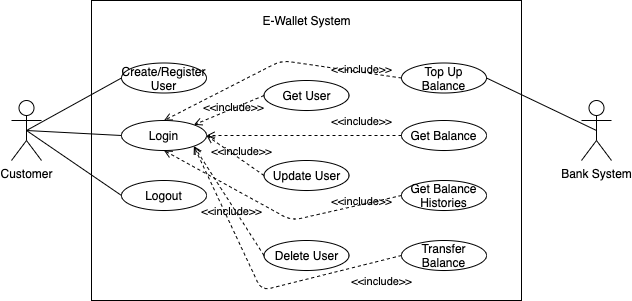

The diagram above was exported from draw.io. Its source (the exported page's mxGraphModel, read from the mxfile embedded in the PNG):
<mxGraphModel dx="786" dy="454" grid="1" gridSize="10" guides="1" tooltips="1" connect="1" arrows="1" fold="1" page="1" pageScale="1" pageWidth="850" pageHeight="1100" math="0" shadow="0">
  <root>
    <mxCell id="zicrQEDGL_VNguW7hG8m-0" />
    <mxCell id="zicrQEDGL_VNguW7hG8m-1" parent="zicrQEDGL_VNguW7hG8m-0" />
    <mxCell id="zicrQEDGL_VNguW7hG8m-2" value="Customer" style="shape=umlActor;verticalLabelPosition=bottom;labelBackgroundColor=#ffffff;verticalAlign=top;html=1;" vertex="1" parent="zicrQEDGL_VNguW7hG8m-1">
      <mxGeometry x="160" y="400" width="30" height="60" as="geometry" />
    </mxCell>
    <mxCell id="zicrQEDGL_VNguW7hG8m-3" value="" style="whiteSpace=wrap;html=1;" vertex="1" parent="zicrQEDGL_VNguW7hG8m-1">
      <mxGeometry x="240" y="300" width="430" height="300" as="geometry" />
    </mxCell>
    <mxCell id="zicrQEDGL_VNguW7hG8m-4" value="E-Wallet System" style="text;html=1;strokeColor=none;fillColor=none;align=center;verticalAlign=middle;whiteSpace=wrap;rounded=0;" vertex="1" parent="zicrQEDGL_VNguW7hG8m-1">
      <mxGeometry x="402.5" y="310" width="105" height="20" as="geometry" />
    </mxCell>
    <mxCell id="zicrQEDGL_VNguW7hG8m-5" value="Create/Register User" style="ellipse;whiteSpace=wrap;html=1;" vertex="1" parent="zicrQEDGL_VNguW7hG8m-1">
      <mxGeometry x="270" y="362.5" width="85" height="30" as="geometry" />
    </mxCell>
    <mxCell id="zicrQEDGL_VNguW7hG8m-6" value="Get User" style="ellipse;whiteSpace=wrap;html=1;" vertex="1" parent="zicrQEDGL_VNguW7hG8m-1">
      <mxGeometry x="412.5" y="380" width="85" height="30" as="geometry" />
    </mxCell>
    <mxCell id="zicrQEDGL_VNguW7hG8m-7" value="Update User" style="ellipse;whiteSpace=wrap;html=1;" vertex="1" parent="zicrQEDGL_VNguW7hG8m-1">
      <mxGeometry x="412.5" y="460" width="85" height="30" as="geometry" />
    </mxCell>
    <mxCell id="zicrQEDGL_VNguW7hG8m-8" value="Delete User" style="ellipse;whiteSpace=wrap;html=1;" vertex="1" parent="zicrQEDGL_VNguW7hG8m-1">
      <mxGeometry x="412.5" y="540" width="85" height="30" as="geometry" />
    </mxCell>
    <mxCell id="zicrQEDGL_VNguW7hG8m-9" value="Login" style="ellipse;whiteSpace=wrap;html=1;" vertex="1" parent="zicrQEDGL_VNguW7hG8m-1">
      <mxGeometry x="270" y="420" width="85" height="30" as="geometry" />
    </mxCell>
    <mxCell id="zicrQEDGL_VNguW7hG8m-10" value="Logout" style="ellipse;whiteSpace=wrap;html=1;" vertex="1" parent="zicrQEDGL_VNguW7hG8m-1">
      <mxGeometry x="270" y="480" width="85" height="30" as="geometry" />
    </mxCell>
    <mxCell id="zicrQEDGL_VNguW7hG8m-12" value="Top Up Balance" style="ellipse;whiteSpace=wrap;html=1;" vertex="1" parent="zicrQEDGL_VNguW7hG8m-1">
      <mxGeometry x="550" y="362.5" width="85" height="30" as="geometry" />
    </mxCell>
    <mxCell id="zicrQEDGL_VNguW7hG8m-13" value="Bank System" style="shape=umlActor;verticalLabelPosition=bottom;labelBackgroundColor=#ffffff;verticalAlign=top;html=1;" vertex="1" parent="zicrQEDGL_VNguW7hG8m-1">
      <mxGeometry x="730" y="400" width="30" height="60" as="geometry" />
    </mxCell>
    <mxCell id="zicrQEDGL_VNguW7hG8m-15" value="" style="endArrow=none;html=1;exitX=1;exitY=0.5;exitDx=0;exitDy=0;" edge="1" parent="zicrQEDGL_VNguW7hG8m-1" source="zicrQEDGL_VNguW7hG8m-12">
      <mxGeometry width="50" height="50" relative="1" as="geometry">
        <mxPoint x="480" y="610" as="sourcePoint" />
        <mxPoint x="745" y="430" as="targetPoint" />
      </mxGeometry>
    </mxCell>
    <mxCell id="zicrQEDGL_VNguW7hG8m-16" value="Get Balance" style="ellipse;whiteSpace=wrap;html=1;" vertex="1" parent="zicrQEDGL_VNguW7hG8m-1">
      <mxGeometry x="550" y="420" width="85" height="30" as="geometry" />
    </mxCell>
    <mxCell id="zicrQEDGL_VNguW7hG8m-17" value="Get Balance Histories" style="ellipse;whiteSpace=wrap;html=1;" vertex="1" parent="zicrQEDGL_VNguW7hG8m-1">
      <mxGeometry x="550" y="480" width="85" height="30" as="geometry" />
    </mxCell>
    <mxCell id="zicrQEDGL_VNguW7hG8m-18" value="" style="endArrow=none;html=1;entryX=0;entryY=0.5;entryDx=0;entryDy=0;exitX=0.5;exitY=0.5;exitDx=0;exitDy=0;exitPerimeter=0;" edge="1" parent="zicrQEDGL_VNguW7hG8m-1" source="zicrQEDGL_VNguW7hG8m-2" target="zicrQEDGL_VNguW7hG8m-5">
      <mxGeometry width="50" height="50" relative="1" as="geometry">
        <mxPoint x="480" y="630" as="sourcePoint" />
        <mxPoint x="530" y="580" as="targetPoint" />
      </mxGeometry>
    </mxCell>
    <mxCell id="zicrQEDGL_VNguW7hG8m-20" value="&amp;lt;&amp;lt;include&amp;gt;&amp;gt;" style="edgeStyle=none;html=1;endArrow=open;verticalAlign=bottom;dashed=1;labelBackgroundColor=none;exitX=0;exitY=0.5;exitDx=0;exitDy=0;entryX=1;entryY=0;entryDx=0;entryDy=0;" edge="1" parent="zicrQEDGL_VNguW7hG8m-1" source="zicrQEDGL_VNguW7hG8m-6" target="zicrQEDGL_VNguW7hG8m-9">
      <mxGeometry x="-0.065" y="8" width="160" relative="1" as="geometry">
        <mxPoint x="362.5" y="440" as="sourcePoint" />
        <mxPoint x="522.5" y="440" as="targetPoint" />
        <mxPoint as="offset" />
      </mxGeometry>
    </mxCell>
    <mxCell id="zicrQEDGL_VNguW7hG8m-21" value="&amp;lt;&amp;lt;include&amp;gt;&amp;gt;" style="edgeStyle=none;html=1;endArrow=open;verticalAlign=bottom;dashed=1;labelBackgroundColor=none;exitX=0;exitY=0.5;exitDx=0;exitDy=0;entryX=1;entryY=0.5;entryDx=0;entryDy=0;" edge="1" parent="zicrQEDGL_VNguW7hG8m-1" source="zicrQEDGL_VNguW7hG8m-7" target="zicrQEDGL_VNguW7hG8m-9">
      <mxGeometry x="-0.228" y="1" width="160" relative="1" as="geometry">
        <mxPoint x="422.5" y="405" as="sourcePoint" />
        <mxPoint x="350" y="440" as="targetPoint" />
        <mxPoint as="offset" />
      </mxGeometry>
    </mxCell>
    <mxCell id="zicrQEDGL_VNguW7hG8m-22" value="&amp;lt;&amp;lt;include&amp;gt;&amp;gt;" style="edgeStyle=none;html=1;endArrow=open;verticalAlign=bottom;dashed=1;labelBackgroundColor=none;exitX=0;exitY=0.5;exitDx=0;exitDy=0;entryX=1;entryY=1;entryDx=0;entryDy=0;" edge="1" parent="zicrQEDGL_VNguW7hG8m-1" source="zicrQEDGL_VNguW7hG8m-8" target="zicrQEDGL_VNguW7hG8m-9">
      <mxGeometry x="-0.2762" y="8" width="160" relative="1" as="geometry">
        <mxPoint x="420" y="490" as="sourcePoint" />
        <mxPoint x="580" y="490" as="targetPoint" />
        <mxPoint as="offset" />
      </mxGeometry>
    </mxCell>
    <mxCell id="zicrQEDGL_VNguW7hG8m-23" value="" style="endArrow=none;html=1;entryX=0.5;entryY=0.5;entryDx=0;entryDy=0;entryPerimeter=0;exitX=0;exitY=0.5;exitDx=0;exitDy=0;" edge="1" parent="zicrQEDGL_VNguW7hG8m-1" source="zicrQEDGL_VNguW7hG8m-9" target="zicrQEDGL_VNguW7hG8m-2">
      <mxGeometry width="50" height="50" relative="1" as="geometry">
        <mxPoint x="480" y="510" as="sourcePoint" />
        <mxPoint x="530" y="460" as="targetPoint" />
      </mxGeometry>
    </mxCell>
    <mxCell id="zicrQEDGL_VNguW7hG8m-24" value="" style="endArrow=none;html=1;exitX=0;exitY=0.5;exitDx=0;exitDy=0;entryX=0.5;entryY=0.5;entryDx=0;entryDy=0;entryPerimeter=0;" edge="1" parent="zicrQEDGL_VNguW7hG8m-1" source="zicrQEDGL_VNguW7hG8m-10" target="zicrQEDGL_VNguW7hG8m-2">
      <mxGeometry width="50" height="50" relative="1" as="geometry">
        <mxPoint x="280" y="445" as="sourcePoint" />
        <mxPoint x="180" y="430" as="targetPoint" />
      </mxGeometry>
    </mxCell>
    <mxCell id="zicrQEDGL_VNguW7hG8m-26" value="&amp;lt;&amp;lt;include&amp;gt;&amp;gt;" style="edgeStyle=none;html=1;endArrow=open;verticalAlign=bottom;dashed=1;labelBackgroundColor=none;exitX=0;exitY=0.5;exitDx=0;exitDy=0;entryX=1;entryY=0.5;entryDx=0;entryDy=0;" edge="1" parent="zicrQEDGL_VNguW7hG8m-1" source="zicrQEDGL_VNguW7hG8m-16" target="zicrQEDGL_VNguW7hG8m-9">
      <mxGeometry x="-0.5897" y="-5" width="160" relative="1" as="geometry">
        <mxPoint x="420" y="490" as="sourcePoint" />
        <mxPoint x="360" y="435" as="targetPoint" />
        <mxPoint as="offset" />
      </mxGeometry>
    </mxCell>
    <mxCell id="zicrQEDGL_VNguW7hG8m-28" value="&amp;lt;&amp;lt;include&amp;gt;&amp;gt;" style="edgeStyle=none;html=1;endArrow=open;verticalAlign=bottom;dashed=1;labelBackgroundColor=none;exitX=0;exitY=0.5;exitDx=0;exitDy=0;entryX=0.5;entryY=0;entryDx=0;entryDy=0;" edge="1" parent="zicrQEDGL_VNguW7hG8m-1" source="zicrQEDGL_VNguW7hG8m-12" target="zicrQEDGL_VNguW7hG8m-9">
      <mxGeometry x="-0.6874" y="6" width="160" relative="1" as="geometry">
        <mxPoint x="420" y="490" as="sourcePoint" />
        <mxPoint x="340" y="420" as="targetPoint" />
        <Array as="points">
          <mxPoint x="430" y="360" />
        </Array>
        <mxPoint as="offset" />
      </mxGeometry>
    </mxCell>
    <mxCell id="zicrQEDGL_VNguW7hG8m-29" value="&amp;lt;&amp;lt;include&amp;gt;&amp;gt;" style="edgeStyle=none;html=1;endArrow=open;verticalAlign=bottom;dashed=1;labelBackgroundColor=none;exitX=0;exitY=0.5;exitDx=0;exitDy=0;entryX=0.5;entryY=1;entryDx=0;entryDy=0;" edge="1" parent="zicrQEDGL_VNguW7hG8m-1" source="zicrQEDGL_VNguW7hG8m-17" target="zicrQEDGL_VNguW7hG8m-9">
      <mxGeometry x="-0.6722" y="6" width="160" relative="1" as="geometry">
        <mxPoint x="420" y="490" as="sourcePoint" />
        <mxPoint x="580" y="490" as="targetPoint" />
        <Array as="points">
          <mxPoint x="440" y="520" />
        </Array>
        <mxPoint as="offset" />
      </mxGeometry>
    </mxCell>
    <mxCell id="zicrQEDGL_VNguW7hG8m-30" value="Transfer Balance" style="ellipse;whiteSpace=wrap;html=1;" vertex="1" parent="zicrQEDGL_VNguW7hG8m-1">
      <mxGeometry x="550" y="540" width="85" height="30" as="geometry" />
    </mxCell>
    <mxCell id="zicrQEDGL_VNguW7hG8m-31" value="&amp;lt;&amp;lt;include&amp;gt;&amp;gt;" style="edgeStyle=none;html=1;endArrow=open;verticalAlign=bottom;dashed=1;labelBackgroundColor=none;exitX=0;exitY=0.5;exitDx=0;exitDy=0;entryX=1;entryY=1;entryDx=0;entryDy=0;" edge="1" parent="zicrQEDGL_VNguW7hG8m-1" source="zicrQEDGL_VNguW7hG8m-30" target="zicrQEDGL_VNguW7hG8m-9">
      <mxGeometry x="-0.8163" y="29" width="160" relative="1" as="geometry">
        <mxPoint x="420" y="470" as="sourcePoint" />
        <mxPoint x="580" y="470" as="targetPoint" />
        <Array as="points">
          <mxPoint x="410" y="590" />
        </Array>
        <mxPoint as="offset" />
      </mxGeometry>
    </mxCell>
  </root>
</mxGraphModel>